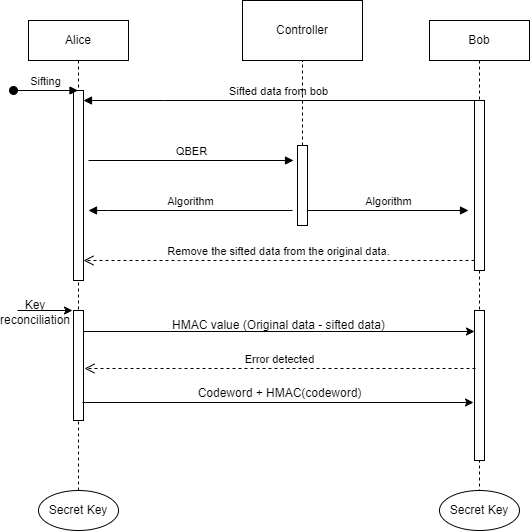

The diagram above was exported from draw.io. Its source (the exported page's mxGraphModel, read from the mxfile embedded in the PNG):
<mxGraphModel dx="794" dy="446" grid="1" gridSize="10" guides="1" tooltips="1" connect="1" arrows="1" fold="1" page="1" pageScale="1" pageWidth="850" pageHeight="1100" math="0" shadow="0">
  <root>
    <mxCell id="0" />
    <mxCell id="1" parent="0" />
    <mxCell id="aM9ryv3xv72pqoxQDRHE-1" value="Alice" style="shape=umlLifeline;perimeter=lifelinePerimeter;whiteSpace=wrap;html=1;container=0;dropTarget=0;collapsible=0;recursiveResize=0;outlineConnect=0;portConstraint=eastwest;newEdgeStyle={&quot;edgeStyle&quot;:&quot;elbowEdgeStyle&quot;,&quot;elbow&quot;:&quot;vertical&quot;,&quot;curved&quot;:0,&quot;rounded&quot;:0};" parent="1" vertex="1">
      <mxGeometry x="40" y="40" width="100" height="290" as="geometry" />
    </mxCell>
    <mxCell id="aM9ryv3xv72pqoxQDRHE-2" value="&lt;span style=&quot;color: rgba(0, 0, 0, 0); font-family: monospace; font-size: 0px; text-align: start;&quot;&gt;%3CmxGraphModel%3E%3Croot%3E%3CmxCell%20id%3D%220%22%2F%3E%3CmxCell%20id%3D%221%22%20parent%3D%220%22%2F%3E%3CmxCell%20id%3D%222%22%20value%3D%22QBER%22%20style%3D%22html%3D1%3BverticalAlign%3Dbottom%3BendArrow%3Dblock%3BedgeStyle%3DelbowEdgeStyle%3Belbow%3Dvertical%3Bcurved%3D0%3Brounded%3D0%3B%22%20edge%3D%221%22%20parent%3D%221%22%3E%3CmxGeometry%20relative%3D%221%22%20as%3D%22geometry%22%3E%3CmxPoint%20x%3D%2295%22%20y%3D%22180%22%20as%3D%22sourcePoint%22%2F%3E%3CArray%20as%3D%22points%22%2F%3E%3CmxPoint%20x%3D%22160%22%20y%3D%22180%22%20as%3D%22targetPoint%22%2F%3E%3C%2FmxGeometry%3E%3C%2FmxCell%3E%3C%2Froot%3E%3C%2FmxGraphModel%3E&lt;/span&gt;&lt;span style=&quot;color: rgba(0, 0, 0, 0); font-family: monospace; font-size: 0px; text-align: start;&quot;&gt;%3CmxGraphModel%3E%3Croot%3E%3CmxCell%20id%3D%220%22%2F%3E%3CmxCell%20id%3D%221%22%20parent%3D%220%22%2F%3E%3CmxCell%20id%3D%222%22%20value%3D%22QBER%22%20style%3D%22html%3D1%3BverticalAlign%3Dbottom%3BendArrow%3Dblock%3BedgeStyle%3DelbowEdgeStyle%3Belbow%3Dvertical%3Bcurved%3D0%3Brounded%3D0%3B%22%20edge%3D%221%22%20parent%3D%221%22%3E%3CmxGeometry%20relative%3D%221%22%20as%3D%22geometry%22%3E%3CmxPoint%20x%3D%2295%22%20y%3D%22180%22%20as%3D%22sourcePoint%22%2F%3E%3CArray%20as%3D%22points%22%2F%3E%3CmxPoint%20x%3D%22160%22%20y%3D%22180%22%20as%3D%22targetPoint%22%2F%3E%3C%2FmxGeometry%3E%3C%2FmxCell%3E%3C%2Froot%3E%3C%2FmxGraphModel%3E&lt;/span&gt;" style="html=1;points=[];perimeter=orthogonalPerimeter;outlineConnect=0;targetShapes=umlLifeline;portConstraint=eastwest;newEdgeStyle={&quot;edgeStyle&quot;:&quot;elbowEdgeStyle&quot;,&quot;elbow&quot;:&quot;vertical&quot;,&quot;curved&quot;:0,&quot;rounded&quot;:0};" parent="aM9ryv3xv72pqoxQDRHE-1" vertex="1">
      <mxGeometry x="45" y="70" width="10" height="190" as="geometry" />
    </mxCell>
    <mxCell id="aM9ryv3xv72pqoxQDRHE-3" value="Sifting" style="html=1;verticalAlign=bottom;startArrow=oval;endArrow=block;startSize=8;edgeStyle=elbowEdgeStyle;elbow=horizontal;curved=0;rounded=0;" parent="aM9ryv3xv72pqoxQDRHE-1" target="aM9ryv3xv72pqoxQDRHE-1" edge="1">
      <mxGeometry relative="1" as="geometry">
        <mxPoint x="-15" y="70" as="sourcePoint" />
        <Array as="points">
          <mxPoint x="20" y="70" />
        </Array>
      </mxGeometry>
    </mxCell>
    <mxCell id="aM9ryv3xv72pqoxQDRHE-5" value="Bob" style="shape=umlLifeline;perimeter=lifelinePerimeter;whiteSpace=wrap;html=1;container=0;dropTarget=0;collapsible=0;recursiveResize=0;outlineConnect=0;portConstraint=eastwest;newEdgeStyle={&quot;edgeStyle&quot;:&quot;elbowEdgeStyle&quot;,&quot;elbow&quot;:&quot;vertical&quot;,&quot;curved&quot;:0,&quot;rounded&quot;:0};" parent="1" vertex="1">
      <mxGeometry x="441" y="40" width="100" height="290" as="geometry" />
    </mxCell>
    <mxCell id="aM9ryv3xv72pqoxQDRHE-6" value="" style="html=1;points=[];perimeter=orthogonalPerimeter;outlineConnect=0;targetShapes=umlLifeline;portConstraint=eastwest;newEdgeStyle={&quot;edgeStyle&quot;:&quot;elbowEdgeStyle&quot;,&quot;elbow&quot;:&quot;vertical&quot;,&quot;curved&quot;:0,&quot;rounded&quot;:0};" parent="aM9ryv3xv72pqoxQDRHE-5" vertex="1">
      <mxGeometry x="45" y="80" width="10" height="170" as="geometry" />
    </mxCell>
    <mxCell id="aM9ryv3xv72pqoxQDRHE-7" value="Sifted data from bob" style="html=1;verticalAlign=bottom;endArrow=block;edgeStyle=elbowEdgeStyle;elbow=horizontal;curved=0;rounded=0;" parent="1" source="aM9ryv3xv72pqoxQDRHE-6" edge="1">
      <mxGeometry relative="1" as="geometry">
        <mxPoint x="264.5" y="120" as="sourcePoint" />
        <Array as="points">
          <mxPoint x="175" y="120" />
        </Array>
        <mxPoint x="95" y="120" as="targetPoint" />
      </mxGeometry>
    </mxCell>
    <mxCell id="aM9ryv3xv72pqoxQDRHE-8" value="Remove the sifted data from the original data." style="html=1;verticalAlign=bottom;endArrow=open;dashed=1;endSize=8;edgeStyle=elbowEdgeStyle;elbow=vertical;curved=0;rounded=0;" parent="1" source="aM9ryv3xv72pqoxQDRHE-6" target="aM9ryv3xv72pqoxQDRHE-2" edge="1">
      <mxGeometry relative="1" as="geometry">
        <mxPoint x="195" y="205" as="targetPoint" />
        <Array as="points">
          <mxPoint x="190" y="280" />
        </Array>
      </mxGeometry>
    </mxCell>
    <mxCell id="aM9ryv3xv72pqoxQDRHE-9" value="Algorithm" style="html=1;verticalAlign=bottom;endArrow=block;edgeStyle=elbowEdgeStyle;elbow=vertical;curved=0;rounded=0;" parent="1" edge="1">
      <mxGeometry relative="1" as="geometry">
        <mxPoint x="304" y="230" as="sourcePoint" />
        <Array as="points">
          <mxPoint x="120" y="230" />
        </Array>
        <mxPoint x="100" y="230" as="targetPoint" />
      </mxGeometry>
    </mxCell>
    <mxCell id="aM9ryv3xv72pqoxQDRHE-4" value="" style="html=1;points=[];perimeter=orthogonalPerimeter;outlineConnect=0;targetShapes=umlLifeline;portConstraint=eastwest;newEdgeStyle={&quot;edgeStyle&quot;:&quot;elbowEdgeStyle&quot;,&quot;elbow&quot;:&quot;vertical&quot;,&quot;curved&quot;:0,&quot;rounded&quot;:0};" parent="1" vertex="1">
      <mxGeometry x="309" y="165" width="10" height="80" as="geometry" />
    </mxCell>
    <mxCell id="Eq6ndF96qSIXjFs6Yn50-2" value="QBER" style="html=1;verticalAlign=bottom;endArrow=block;edgeStyle=elbowEdgeStyle;elbow=vertical;curved=0;rounded=0;" edge="1" parent="1">
      <mxGeometry relative="1" as="geometry">
        <mxPoint x="100" y="180" as="sourcePoint" />
        <Array as="points" />
        <mxPoint x="305" y="180" as="targetPoint" />
      </mxGeometry>
    </mxCell>
    <mxCell id="Eq6ndF96qSIXjFs6Yn50-3" value="Algorithm" style="html=1;verticalAlign=bottom;endArrow=block;edgeStyle=elbowEdgeStyle;elbow=vertical;curved=0;rounded=0;" edge="1" parent="1">
      <mxGeometry relative="1" as="geometry">
        <mxPoint x="319" y="230" as="sourcePoint" />
        <Array as="points" />
        <mxPoint x="480" y="230" as="targetPoint" />
      </mxGeometry>
    </mxCell>
    <mxCell id="Eq6ndF96qSIXjFs6Yn50-5" value="" style="endArrow=none;dashed=1;html=1;rounded=0;" edge="1" parent="1">
      <mxGeometry width="50" height="50" relative="1" as="geometry">
        <mxPoint x="314" y="165" as="sourcePoint" />
        <mxPoint x="314" y="80" as="targetPoint" />
      </mxGeometry>
    </mxCell>
    <mxCell id="Eq6ndF96qSIXjFs6Yn50-6" value="Controller" style="rounded=0;whiteSpace=wrap;html=1;" vertex="1" parent="1">
      <mxGeometry x="254" y="20" width="120" height="60" as="geometry" />
    </mxCell>
    <mxCell id="Eq6ndF96qSIXjFs6Yn50-13" value="" style="edgeStyle=orthogonalEdgeStyle;rounded=0;orthogonalLoop=1;jettySize=auto;html=1;" edge="1" parent="1">
      <mxGeometry relative="1" as="geometry">
        <mxPoint x="95" y="351" as="sourcePoint" />
        <mxPoint x="486" y="351" as="targetPoint" />
      </mxGeometry>
    </mxCell>
    <mxCell id="Eq6ndF96qSIXjFs6Yn50-7" value="" style="rounded=0;whiteSpace=wrap;html=1;" vertex="1" parent="1">
      <mxGeometry x="85" y="330" width="10" height="110" as="geometry" />
    </mxCell>
    <mxCell id="Eq6ndF96qSIXjFs6Yn50-8" value="" style="endArrow=classic;html=1;rounded=0;" edge="1" parent="1">
      <mxGeometry width="50" height="50" relative="1" as="geometry">
        <mxPoint x="29" y="330" as="sourcePoint" />
        <mxPoint x="84" y="330" as="targetPoint" />
      </mxGeometry>
    </mxCell>
    <mxCell id="Eq6ndF96qSIXjFs6Yn50-9" value="Key reconciliation" style="text;html=1;align=center;verticalAlign=middle;whiteSpace=wrap;rounded=0;" vertex="1" parent="1">
      <mxGeometry x="17" y="317" width="60" height="30" as="geometry" />
    </mxCell>
    <mxCell id="Eq6ndF96qSIXjFs6Yn50-12" value="" style="rounded=0;whiteSpace=wrap;html=1;" vertex="1" parent="1">
      <mxGeometry x="486" y="330" width="10" height="150" as="geometry" />
    </mxCell>
    <mxCell id="Eq6ndF96qSIXjFs6Yn50-14" value="HMAC value (Original data - sifted data)" style="text;html=1;align=center;verticalAlign=middle;whiteSpace=wrap;rounded=0;" vertex="1" parent="1">
      <mxGeometry x="180" y="330" width="221" height="30" as="geometry" />
    </mxCell>
    <mxCell id="Eq6ndF96qSIXjFs6Yn50-15" value="Error detected" style="html=1;verticalAlign=bottom;endArrow=open;dashed=1;endSize=8;edgeStyle=elbowEdgeStyle;elbow=vertical;curved=0;rounded=0;" edge="1" parent="1">
      <mxGeometry relative="1" as="geometry">
        <mxPoint x="96" y="388" as="targetPoint" />
        <Array as="points">
          <mxPoint x="191" y="388" />
        </Array>
        <mxPoint x="487" y="388" as="sourcePoint" />
      </mxGeometry>
    </mxCell>
    <mxCell id="Eq6ndF96qSIXjFs6Yn50-16" value="" style="edgeStyle=orthogonalEdgeStyle;rounded=0;orthogonalLoop=1;jettySize=auto;html=1;" edge="1" parent="1">
      <mxGeometry relative="1" as="geometry">
        <mxPoint x="94" y="422" as="sourcePoint" />
        <mxPoint x="485" y="422" as="targetPoint" />
      </mxGeometry>
    </mxCell>
    <mxCell id="Eq6ndF96qSIXjFs6Yn50-17" value="Codeword + HMAC(codeword)" style="text;html=1;align=center;verticalAlign=middle;resizable=0;points=[];autosize=1;strokeColor=none;fillColor=none;" vertex="1" parent="1">
      <mxGeometry x="195.5" y="398" width="190" height="30" as="geometry" />
    </mxCell>
    <mxCell id="Eq6ndF96qSIXjFs6Yn50-20" value="" style="endArrow=none;dashed=1;html=1;rounded=0;" edge="1" parent="1">
      <mxGeometry width="50" height="50" relative="1" as="geometry">
        <mxPoint x="90" y="510" as="sourcePoint" />
        <mxPoint x="90" y="439" as="targetPoint" />
      </mxGeometry>
    </mxCell>
    <mxCell id="Eq6ndF96qSIXjFs6Yn50-21" value="" style="endArrow=none;dashed=1;html=1;rounded=0;" edge="1" parent="1">
      <mxGeometry width="50" height="50" relative="1" as="geometry">
        <mxPoint x="491" y="512" as="sourcePoint" />
        <mxPoint x="491" y="480" as="targetPoint" />
      </mxGeometry>
    </mxCell>
    <mxCell id="Eq6ndF96qSIXjFs6Yn50-23" value="Secret Key" style="ellipse;whiteSpace=wrap;html=1;" vertex="1" parent="1">
      <mxGeometry x="50" y="510" width="80" height="40" as="geometry" />
    </mxCell>
    <mxCell id="Eq6ndF96qSIXjFs6Yn50-24" value="Secret Key" style="ellipse;whiteSpace=wrap;html=1;" vertex="1" parent="1">
      <mxGeometry x="451" y="510" width="80" height="40" as="geometry" />
    </mxCell>
  </root>
</mxGraphModel>